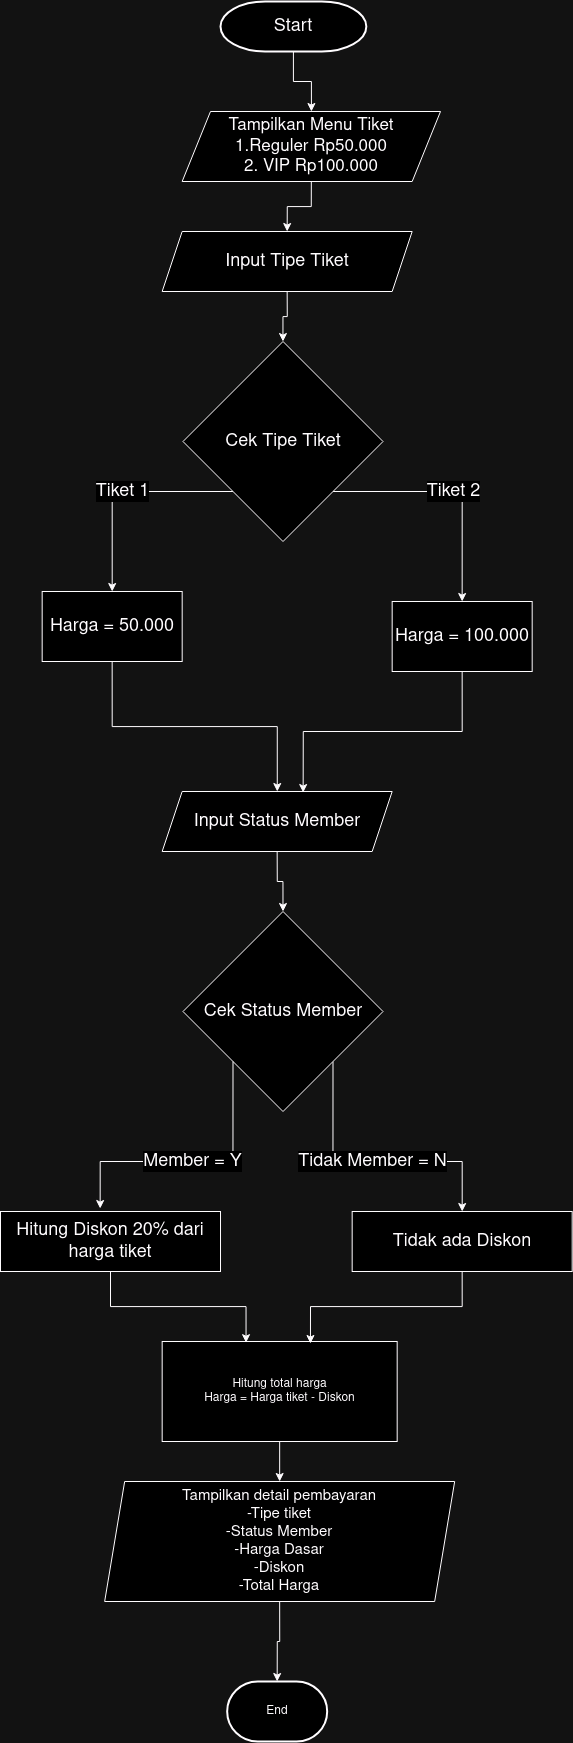

The diagram above was exported from draw.io. Its source (the exported page's mxGraphModel, read from the mxfile embedded in the PNG):
<mxGraphModel dx="2206" dy="3352" grid="1" gridSize="10" guides="1" tooltips="1" connect="1" arrows="1" fold="1" page="1" pageScale="1" pageWidth="700" pageHeight="1000" math="0" shadow="0">
  <root>
    <mxCell id="0" />
    <mxCell id="1" parent="0" />
    <mxCell id="PHsUh0aHz9l7c3prffrZ-4" style="edgeStyle=orthogonalEdgeStyle;rounded=0;orthogonalLoop=1;jettySize=auto;html=1;exitX=0.5;exitY=1;exitDx=0;exitDy=0;exitPerimeter=0;" parent="1" source="PHsUh0aHz9l7c3prffrZ-1" target="PHsUh0aHz9l7c3prffrZ-2" edge="1">
      <mxGeometry relative="1" as="geometry" />
    </mxCell>
    <mxCell id="PHsUh0aHz9l7c3prffrZ-1" value="&lt;font style=&quot;font-size: 18px;&quot;&gt;Start&lt;/font&gt;" style="strokeWidth=2;html=1;shape=mxgraph.flowchart.terminator;whiteSpace=wrap;" parent="1" vertex="1">
      <mxGeometry x="610" y="-1860" width="145.83" height="50" as="geometry" />
    </mxCell>
    <mxCell id="PHsUh0aHz9l7c3prffrZ-5" style="edgeStyle=orthogonalEdgeStyle;rounded=0;orthogonalLoop=1;jettySize=auto;html=1;exitX=0.5;exitY=1;exitDx=0;exitDy=0;entryX=0.5;entryY=0;entryDx=0;entryDy=0;" parent="1" source="PHsUh0aHz9l7c3prffrZ-2" target="PHsUh0aHz9l7c3prffrZ-3" edge="1">
      <mxGeometry relative="1" as="geometry" />
    </mxCell>
    <mxCell id="PHsUh0aHz9l7c3prffrZ-2" value="&lt;font style=&quot;font-size: 17px;&quot;&gt;Tampilkan Menu Tiket&lt;br&gt;&lt;/font&gt;&lt;div style=&quot;font-size: 17px;&quot;&gt;&lt;font style=&quot;font-size: 17px;&quot;&gt;1.Reguler Rp50.000&lt;/font&gt;&lt;/div&gt;&lt;div style=&quot;font-size: 17px;&quot;&gt;&lt;font style=&quot;font-size: 17px;&quot;&gt;2. VIP Rp100.000&lt;br&gt;&lt;/font&gt;&lt;/div&gt;" style="shape=parallelogram;perimeter=parallelogramPerimeter;whiteSpace=wrap;html=1;fixedSize=1;size=28.329999999999927;" parent="1" vertex="1">
      <mxGeometry x="571.67" y="-1750" width="258.33" height="70" as="geometry" />
    </mxCell>
    <mxCell id="PHsUh0aHz9l7c3prffrZ-7" style="edgeStyle=orthogonalEdgeStyle;rounded=0;orthogonalLoop=1;jettySize=auto;html=1;exitX=0.5;exitY=1;exitDx=0;exitDy=0;" parent="1" source="PHsUh0aHz9l7c3prffrZ-3" target="PHsUh0aHz9l7c3prffrZ-6" edge="1">
      <mxGeometry relative="1" as="geometry" />
    </mxCell>
    <mxCell id="PHsUh0aHz9l7c3prffrZ-3" value="&lt;font style=&quot;font-size: 18px;&quot;&gt;Input Tipe Tiket&lt;br&gt;&lt;/font&gt;" style="shape=parallelogram;perimeter=parallelogramPerimeter;whiteSpace=wrap;html=1;fixedSize=1;" parent="1" vertex="1">
      <mxGeometry x="551.67" y="-1630" width="249.99" height="60" as="geometry" />
    </mxCell>
    <mxCell id="B3su7WvrpSuFJ9Ga3l2x-5" value="&lt;font style=&quot;font-size: 18px;&quot;&gt;Tiket 1&lt;/font&gt;" style="edgeStyle=orthogonalEdgeStyle;rounded=0;orthogonalLoop=1;jettySize=auto;html=1;exitX=0;exitY=1;exitDx=0;exitDy=0;" edge="1" parent="1" source="PHsUh0aHz9l7c3prffrZ-6" target="B3su7WvrpSuFJ9Ga3l2x-2">
      <mxGeometry relative="1" as="geometry" />
    </mxCell>
    <mxCell id="B3su7WvrpSuFJ9Ga3l2x-6" value="&lt;font style=&quot;font-size: 18px;&quot;&gt;Tiket 2&lt;br&gt;&lt;/font&gt;" style="edgeStyle=orthogonalEdgeStyle;rounded=0;orthogonalLoop=1;jettySize=auto;html=1;exitX=1;exitY=1;exitDx=0;exitDy=0;entryX=0.5;entryY=0;entryDx=0;entryDy=0;" edge="1" parent="1" source="PHsUh0aHz9l7c3prffrZ-6" target="B3su7WvrpSuFJ9Ga3l2x-3">
      <mxGeometry relative="1" as="geometry" />
    </mxCell>
    <mxCell id="PHsUh0aHz9l7c3prffrZ-6" value="&lt;font style=&quot;font-size: 18px;&quot;&gt;Cek Tipe Tiket&lt;br&gt;&lt;/font&gt;" style="rhombus;whiteSpace=wrap;html=1;" parent="1" vertex="1">
      <mxGeometry x="572.5" y="-1520" width="200" height="200" as="geometry" />
    </mxCell>
    <mxCell id="B3su7WvrpSuFJ9Ga3l2x-8" style="edgeStyle=orthogonalEdgeStyle;rounded=0;orthogonalLoop=1;jettySize=auto;html=1;exitX=0.5;exitY=1;exitDx=0;exitDy=0;" edge="1" parent="1" source="B3su7WvrpSuFJ9Ga3l2x-2" target="B3su7WvrpSuFJ9Ga3l2x-7">
      <mxGeometry relative="1" as="geometry" />
    </mxCell>
    <mxCell id="B3su7WvrpSuFJ9Ga3l2x-2" value="&lt;font style=&quot;font-size: 18px;&quot;&gt;Harga = 50.000&lt;br&gt;&lt;/font&gt;" style="rounded=0;whiteSpace=wrap;html=1;" vertex="1" parent="1">
      <mxGeometry x="431.66999999999996" y="-1270" width="140" height="70" as="geometry" />
    </mxCell>
    <mxCell id="B3su7WvrpSuFJ9Ga3l2x-3" value="&lt;font style=&quot;font-size: 18px;&quot;&gt;Harga = 100.000&lt;br&gt;&lt;/font&gt;" style="rounded=0;whiteSpace=wrap;html=1;" vertex="1" parent="1">
      <mxGeometry x="781.67" y="-1260" width="140" height="70" as="geometry" />
    </mxCell>
    <mxCell id="B3su7WvrpSuFJ9Ga3l2x-11" style="edgeStyle=orthogonalEdgeStyle;rounded=0;orthogonalLoop=1;jettySize=auto;html=1;exitX=0.5;exitY=1;exitDx=0;exitDy=0;entryX=0.5;entryY=0;entryDx=0;entryDy=0;" edge="1" parent="1" source="B3su7WvrpSuFJ9Ga3l2x-7" target="B3su7WvrpSuFJ9Ga3l2x-10">
      <mxGeometry relative="1" as="geometry" />
    </mxCell>
    <mxCell id="B3su7WvrpSuFJ9Ga3l2x-7" value="&lt;font style=&quot;font-size: 18px;&quot;&gt;Input Status Member&lt;br&gt;&lt;/font&gt;" style="shape=parallelogram;perimeter=parallelogramPerimeter;whiteSpace=wrap;html=1;fixedSize=1;" vertex="1" parent="1">
      <mxGeometry x="551.67" y="-1070" width="230" height="60" as="geometry" />
    </mxCell>
    <mxCell id="B3su7WvrpSuFJ9Ga3l2x-9" style="edgeStyle=orthogonalEdgeStyle;rounded=0;orthogonalLoop=1;jettySize=auto;html=1;exitX=0.5;exitY=1;exitDx=0;exitDy=0;entryX=0.613;entryY=0.017;entryDx=0;entryDy=0;entryPerimeter=0;" edge="1" parent="1" source="B3su7WvrpSuFJ9Ga3l2x-3" target="B3su7WvrpSuFJ9Ga3l2x-7">
      <mxGeometry relative="1" as="geometry" />
    </mxCell>
    <mxCell id="B3su7WvrpSuFJ9Ga3l2x-15" value="&lt;font style=&quot;font-size: 18px;&quot;&gt;Tidak Member = N&lt;/font&gt;" style="edgeStyle=orthogonalEdgeStyle;rounded=0;orthogonalLoop=1;jettySize=auto;html=1;exitX=1;exitY=1;exitDx=0;exitDy=0;" edge="1" parent="1" source="B3su7WvrpSuFJ9Ga3l2x-10" target="B3su7WvrpSuFJ9Ga3l2x-13">
      <mxGeometry relative="1" as="geometry" />
    </mxCell>
    <mxCell id="B3su7WvrpSuFJ9Ga3l2x-10" value="&lt;font style=&quot;font-size: 18px;&quot;&gt;Cek Status Member&lt;/font&gt;" style="rhombus;whiteSpace=wrap;html=1;" vertex="1" parent="1">
      <mxGeometry x="572.5" y="-950" width="200" height="200" as="geometry" />
    </mxCell>
    <mxCell id="B3su7WvrpSuFJ9Ga3l2x-12" value="&lt;font style=&quot;font-size: 18px;&quot;&gt;Hitung Diskon 20% dari harga tiket&lt;br&gt;&lt;/font&gt;" style="rounded=0;whiteSpace=wrap;html=1;" vertex="1" parent="1">
      <mxGeometry x="390" y="-650" width="220" height="60" as="geometry" />
    </mxCell>
    <mxCell id="B3su7WvrpSuFJ9Ga3l2x-13" value="&lt;font style=&quot;font-size: 18px;&quot;&gt;Tidak ada Diskon&lt;br&gt;&lt;/font&gt;" style="rounded=0;whiteSpace=wrap;html=1;" vertex="1" parent="1">
      <mxGeometry x="741.67" y="-650" width="220" height="60" as="geometry" />
    </mxCell>
    <mxCell id="B3su7WvrpSuFJ9Ga3l2x-14" value="&lt;font style=&quot;font-size: 18px;&quot;&gt;Member = Y&lt;/font&gt;" style="edgeStyle=orthogonalEdgeStyle;rounded=0;orthogonalLoop=1;jettySize=auto;html=1;exitX=0;exitY=1;exitDx=0;exitDy=0;entryX=0.453;entryY=-0.05;entryDx=0;entryDy=0;entryPerimeter=0;" edge="1" parent="1" source="B3su7WvrpSuFJ9Ga3l2x-10" target="B3su7WvrpSuFJ9Ga3l2x-12">
      <mxGeometry relative="1" as="geometry" />
    </mxCell>
    <mxCell id="B3su7WvrpSuFJ9Ga3l2x-22" style="edgeStyle=orthogonalEdgeStyle;rounded=0;orthogonalLoop=1;jettySize=auto;html=1;exitX=0.5;exitY=1;exitDx=0;exitDy=0;" edge="1" parent="1" source="B3su7WvrpSuFJ9Ga3l2x-16" target="B3su7WvrpSuFJ9Ga3l2x-21">
      <mxGeometry relative="1" as="geometry" />
    </mxCell>
    <mxCell id="B3su7WvrpSuFJ9Ga3l2x-16" value="&lt;div&gt;Hitung total harga&lt;/div&gt;&lt;div&gt;Harga = Harga tiket - Diskon&lt;br&gt;&lt;/div&gt;" style="rounded=0;whiteSpace=wrap;html=1;" vertex="1" parent="1">
      <mxGeometry x="551.67" y="-520" width="235" height="100" as="geometry" />
    </mxCell>
    <mxCell id="B3su7WvrpSuFJ9Ga3l2x-17" style="edgeStyle=orthogonalEdgeStyle;rounded=0;orthogonalLoop=1;jettySize=auto;html=1;exitX=0.5;exitY=1;exitDx=0;exitDy=0;entryX=0.357;entryY=0.012;entryDx=0;entryDy=0;entryPerimeter=0;" edge="1" parent="1" source="B3su7WvrpSuFJ9Ga3l2x-12" target="B3su7WvrpSuFJ9Ga3l2x-16">
      <mxGeometry relative="1" as="geometry" />
    </mxCell>
    <mxCell id="B3su7WvrpSuFJ9Ga3l2x-18" style="edgeStyle=orthogonalEdgeStyle;rounded=0;orthogonalLoop=1;jettySize=auto;html=1;exitX=0.5;exitY=1;exitDx=0;exitDy=0;entryX=0.631;entryY=0.02;entryDx=0;entryDy=0;entryPerimeter=0;" edge="1" parent="1" source="B3su7WvrpSuFJ9Ga3l2x-13" target="B3su7WvrpSuFJ9Ga3l2x-16">
      <mxGeometry relative="1" as="geometry" />
    </mxCell>
    <mxCell id="B3su7WvrpSuFJ9Ga3l2x-20" value="End" style="strokeWidth=2;html=1;shape=mxgraph.flowchart.terminator;whiteSpace=wrap;" vertex="1" parent="1">
      <mxGeometry x="616.67" y="-180" width="100" height="60" as="geometry" />
    </mxCell>
    <mxCell id="B3su7WvrpSuFJ9Ga3l2x-21" value="&lt;div style=&quot;font-size: 15px;&quot;&gt;&lt;font style=&quot;font-size: 15px;&quot;&gt;Tampilkan detail pembayaran&lt;/font&gt;&lt;/div&gt;&lt;div style=&quot;font-size: 15px;&quot;&gt;&lt;font style=&quot;font-size: 15px;&quot;&gt;-Tipe tiket&lt;/font&gt;&lt;/div&gt;&lt;div style=&quot;font-size: 15px;&quot;&gt;&lt;font style=&quot;font-size: 15px;&quot;&gt;-Status Member&lt;/font&gt;&lt;/div&gt;&lt;div style=&quot;font-size: 15px;&quot;&gt;&lt;font style=&quot;font-size: 15px;&quot;&gt;-Harga Dasar&lt;/font&gt;&lt;/div&gt;&lt;div style=&quot;font-size: 15px;&quot;&gt;&lt;font style=&quot;font-size: 15px;&quot;&gt;-Diskon&lt;/font&gt;&lt;/div&gt;&lt;div style=&quot;font-size: 15px;&quot;&gt;&lt;font style=&quot;font-size: 15px;&quot;&gt;-Total Harga&lt;/font&gt;&lt;/div&gt;" style="shape=parallelogram;perimeter=parallelogramPerimeter;whiteSpace=wrap;html=1;fixedSize=1;" vertex="1" parent="1">
      <mxGeometry x="494.17" y="-380" width="350" height="120" as="geometry" />
    </mxCell>
    <mxCell id="B3su7WvrpSuFJ9Ga3l2x-23" style="edgeStyle=orthogonalEdgeStyle;rounded=0;orthogonalLoop=1;jettySize=auto;html=1;exitX=0.5;exitY=1;exitDx=0;exitDy=0;entryX=0.5;entryY=0;entryDx=0;entryDy=0;entryPerimeter=0;" edge="1" parent="1" source="B3su7WvrpSuFJ9Ga3l2x-21" target="B3su7WvrpSuFJ9Ga3l2x-20">
      <mxGeometry relative="1" as="geometry" />
    </mxCell>
  </root>
</mxGraphModel>